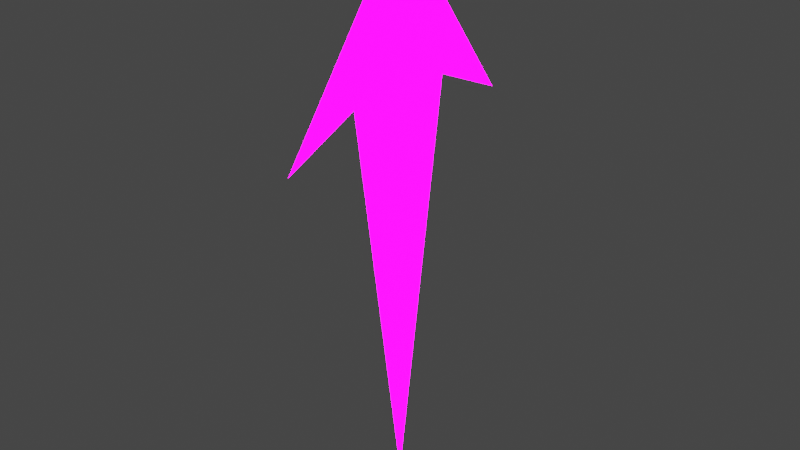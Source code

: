 # Source: blend.blend  (saved by Blender 3.4.6; exported with 4.5.12 LTS)
import bpy
from mathutils import Matrix  # noqa: F401  (used for matrix-valued properties, if any)

bpy.ops.wm.read_factory_settings(use_empty=True)
scene = bpy.context.scene
scene.name = 'Scene'

# ---- collections
col_collection = bpy.data.collections.new('Collection'); scene.collection.children.link(col_collection)

# ---- images (referenced by path relative to the original .blend; pixels are not part of the script)
import os
ASSET_DIR = os.environ.get("B2B_ASSET_DIR", "")  # directory of the original .blend (textures are referenced by path, not embedded)
HERE = os.path.dirname(os.path.abspath(__file__))  # packed textures are extracted next to this script under _unpacked/

def load_image(name, relpath, width, height, colorspace="sRGB"):
    """Load a texture the original file referenced (path relative to the .blend, or extracted next to this script)."""
    p = next((c for c in (os.path.join(HERE, relpath), os.path.join(ASSET_DIR, relpath)) if relpath and os.path.exists(c)), "")
    if p:
        img = bpy.data.images.load(p, check_existing=True)
        img.name = name
    else:  # same state as the original file: an image datablock whose file is absent (Cycles renders it pink)
        img = bpy.data.images.new(name, width, height)
        img.source = "FILE"
        img.filepath = "//" + (relpath or name)
    img.colorspace_settings.name = colorspace
    return img
img_png = load_image('光标基础颜色.png', '光标基础颜色.png', 1024, 1024, 'sRGB')
img_png_1 = load_image('光标自发光.png', '光标自发光.png', 1024, 1024, 'sRGB')

# ---- materials (node trees are filled in below, after node groups)
mat_002 = bpy.data.materials.new('材质.002')
mat_002.use_transparent_shadow = False

# ---- material node trees
mat_002.use_nodes = True; mat_002.node_tree.nodes.clear()
_N = mat_002.node_tree.nodes; _L = mat_002.node_tree.links
n0 = _N.new('ShaderNodeOutputMaterial'); n0.name = 'Material Output'; n0.location = (300, 300)
n1 = _N.new('ShaderNodeBsdfPrincipled'); n1.name = 'Principled BSDF'; n1.location = (10, 300)
n1.distribution = 'GGX'
n1.subsurface_method = 'RANDOM_WALK_SKIN'
n1.inputs[3].default_value = 1.45
n1.inputs[28].default_value = 14.3
n2 = _N.new('ShaderNodeTexImage'); n2.name = '图像纹理'; n2.location = (-480, 218)
n2.image = img_png
n3 = _N.new('ShaderNodeTexImage'); n3.name = '图像纹理.001'; n3.location = (-490, -162)
n3.image = img_png_1
_L.new(n1.outputs[0], n0.inputs[0])
_L.new(n2.outputs[0], n1.inputs[0])
_L.new(n3.outputs[0], n1.inputs[27])
n0.is_active_output = True

# ---- world
world_world = bpy.data.worlds.new('World'); scene.world = world_world
world_world.use_nodes = True; world_world.node_tree.nodes.clear()
_N = world_world.node_tree.nodes; _L = world_world.node_tree.links
n0 = _N.new('ShaderNodeOutputWorld'); n0.name = 'World Output'; n0.location = (300, 300)
n1 = _N.new('ShaderNodeBackground'); n1.name = 'Background'; n1.location = (10, 300)
n1.inputs[0].default_value = (0.05088, 0.05088, 0.05088, 1.0)
_L.new(n1.outputs[0], n0.inputs[0])
n0.is_active_output = True
world_world.color = (0.05088, 0.05088, 0.05088)
world_world.use_sun_shadow = False
world_world.sun_shadow_jitter_overblur = 0.0

# ---- meshes
me_x = bpy.data.meshes.new('网格')
me_x.from_pydata([(1.491e-07, 0.0, -1.974), (-7.451e-08, 0.0, 0.9869), (-8.469e-10, 0.7287, 0.01122), (-8.469e-10, -0.7287, 0.01122), (-1.427e-08, 0.3122, 0.1891), (-1.427e-08, -0.3122, 0.1891)], [], [(1, 4, 2), (1, 3, 5), (5, 0, 4), (1, 5, 4)])
me_x.polygons.foreach_set('use_smooth', [True] * 4)
_uv = me_x.uv_layers.new(name='UVChannel_1')
_uv.uv.foreach_set('vector', [0.02859, 0.9806, 0.3859, 0.82, 0.5788, 0.8953, 0.02859, 0.9806, 0.103, 0.4288, 0.182, 0.6202, 0.182, 0.6202, 0.9764, 0.01375, 0.3859, 0.82, 0.02859, 0.9806, 0.182, 0.6202, 0.3859, 0.82])
me_x.materials.append(mat_002)
me_x.update()
me_x.normals_split_custom_set([tuple(v) for v in zip(*[iter([1.0, 4.824e-16, 7.55e-08, 1.0, -3.927e-15, 7.55e-08, 1.0, -9.626e-15, 7.55e-08, 1.0, 4.824e-16, 7.55e-08, 1.0, 4.813e-15, 7.55e-08, 1.0, 2.889e-15, 7.55e-08, 1.0, 2.889e-15, 7.55e-08, 1.0, 0.0, 7.55e-08, 1.0, -3.927e-15, 7.55e-08, 1.0, 4.824e-16, 7.55e-08, 1.0, 2.889e-15, 7.55e-08, 1.0, -3.927e-15, 7.55e-08])] * 3)])
arm_x = bpy.data.armatures.new('骨架')  # bones are not reproduced

# ---- objects
ob_plane005 = bpy.data.objects.new('Plane005', me_x)
ob_x = bpy.data.objects.new('光标', arm_x)

# ---- transforms, parenting, visibility, modifiers, constraints
ob_plane005.parent = ob_x
ob_plane005.location = (0.0, 0.0, 0.0)
ob_plane005.color = (0.8, 0.8, 0.8, 1.0)
_vg = ob_plane005.vertex_groups.new(name='Bone')
_vg.add([0, 1, 2, 3, 4, 5], 1.0, 'REPLACE')
_m = ob_plane005.modifiers.new('骨架', 'ARMATURE')
_m.object = ob_x
ob_x.location = (0.0, 0.0, 0.0)

# ---- collection membership
col_collection.objects.link(ob_plane005)
col_collection.objects.link(ob_x)

# ---- scene / render settings (as saved in the file)
scene.frame_start = 1; scene.frame_end = 40; scene.frame_set(13)
scene.render.engine = 'BLENDER_EEVEE_NEXT'
scene.render.fps = 25
scene.cycles.sampling_pattern = 'TABULATED_SOBOL'
scene.cycles.use_light_tree = False
scene.view_settings.view_transform = 'Filmic'
bpy.context.view_layer.update()

# ---- added for rendering (the .blend has no active camera and no usable light): camera, sun
cam_auto = bpy.data.cameras.new('AutoCamera')
cam_auto.lens = 50.0
cam_auto.sensor_width = 36.0
cam_auto.clip_end = 1000.0
ob_auto_camera = bpy.data.objects.new('AutoCamera', cam_auto)
scene.collection.objects.link(ob_auto_camera)
ob_auto_camera.location = (3.05379, -3.66455, 1.94926)
ob_auto_camera.rotation_euler = (1.09748, -7.21219e-08, 0.694738)
scene.camera = ob_auto_camera
light_auto_sun = bpy.data.lights.new('AutoSun', 'SUN')
light_auto_sun.energy = 3.0
light_auto_sun.angle = 0.0523599
ob_auto_sun = bpy.data.objects.new('AutoSun', light_auto_sun)
scene.collection.objects.link(ob_auto_sun)
ob_auto_sun.rotation_euler = (0.872665, 0.174533, 0.523599)
bpy.context.view_layer.update()
